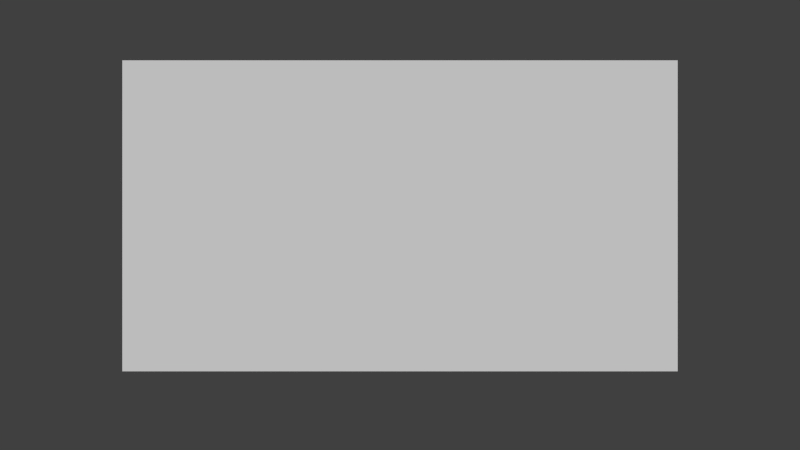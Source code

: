 # Source: wooden_fence.blend  (saved by Blender 2.63.0; exported with 4.5.12 LTS)
import bpy
from mathutils import Matrix  # noqa: F401  (used for matrix-valued properties, if any)

bpy.ops.wm.read_factory_settings(use_empty=True)
scene = bpy.context.scene
scene.name = 'Scene'

# ---- collections
col_collection_1 = bpy.data.collections.new('Collection 1'); scene.collection.children.link(col_collection_1)
col_collection_1.hide_render = True
col_collection_1.hide_viewport = True
col_collection_2 = bpy.data.collections.new('Collection 2'); scene.collection.children.link(col_collection_2)
col_collection_2.hide_render = True
col_collection_2.hide_viewport = True
col_collection_3 = bpy.data.collections.new('Collection 3'); scene.collection.children.link(col_collection_3)
col_collection_3.hide_render = True
col_collection_3.hide_viewport = True
col_collection_4 = bpy.data.collections.new('Collection 4'); scene.collection.children.link(col_collection_4)
col_collection_4.hide_render = True
col_collection_4.hide_viewport = True
col_collection_5 = bpy.data.collections.new('Collection 5'); scene.collection.children.link(col_collection_5)
col_collection_10 = bpy.data.collections.new('Collection 10'); scene.collection.children.link(col_collection_10)
col_collection_10.hide_render = True
col_collection_10.hide_viewport = True
col_collection_11 = bpy.data.collections.new('Collection 11'); scene.collection.children.link(col_collection_11)
col_collection_11.hide_render = True
col_collection_11.hide_viewport = True
col_collection_20 = bpy.data.collections.new('Collection 20'); scene.collection.children.link(col_collection_20)
col_collection_20.hide_render = True
col_collection_20.hide_viewport = True

# ---- materials (node trees are filled in below, after node groups)
mat_wood = bpy.data.materials.new('Wood')
mat_wood.alpha_threshold = 0.0
mat_wood.use_transparent_shadow = False
mat_wood.diffuse_color = (0.02365, 0.008048, 0.0, 1.0)
mat_wood.roughness = 0.5
mat_wood.line_color = (0.0, 0.0, 0.0, 1.0)
mat_material = bpy.data.materials.new('Material')
mat_material.alpha_threshold = 0.0
mat_material.use_transparent_shadow = False
mat_material.roughness = 0.5
mat_material.line_color = (0.0, 0.0, 0.0, 1.0)

# ---- node groups
ng_auto_smooth = bpy.data.node_groups.new('Auto Smooth', 'GeometryNodeTree')
_s = ng_auto_smooth.interface.new_socket(name='Geometry', in_out='OUTPUT', socket_type='NodeSocketGeometry')
_s = ng_auto_smooth.interface.new_socket(name='Geometry', in_out='INPUT', socket_type='NodeSocketGeometry')
_s = ng_auto_smooth.interface.new_socket(name='Angle', in_out='INPUT', socket_type='NodeSocketFloat')
_s.subtype = 'ANGLE'
_s.min_value = 0.0
_s.max_value = 3.142
ng_auto_smooth.is_modifier = True
_N = ng_auto_smooth.nodes; _L = ng_auto_smooth.links
n0 = _N.new('NodeGroupOutput'); n0.name = 'Group Output'; n0.location = (480, -100)
n1 = _N.new('NodeGroupInput'); n1.name = 'Group Input'; n1.location = (-420, -300)
n2 = _N.new('NodeGroupInput'); n2.name = 'Group Input.001'; n2.location = (-60, -100)
n3 = _N.new('GeometryNodeSetShadeSmooth'); n3.name = 'Set Shade Smooth'; n3.location = (120, -100)
n3.domain = 'EDGE'
n4 = _N.new('GeometryNodeSetShadeSmooth'); n4.name = 'Set Shade Smooth.001'; n4.location = (300, -100)
n5 = _N.new('GeometryNodeInputMeshEdgeAngle'); n5.name = 'Edge Angle'; n5.location = (-420, -220)
n6 = _N.new('GeometryNodeInputEdgeSmooth'); n6.name = 'Is Edge Smooth'; n6.location = (-60, -160)
n7 = _N.new('GeometryNodeInputShadeSmooth'); n7.name = 'Is Face Smooth'; n7.location = (-240, -340)
n8 = _N.new('FunctionNodeBooleanMath'); n8.name = 'Boolean Math'; n8.location = (-60, -220)
n9 = _N.new('FunctionNodeCompare'); n9.name = 'Compare'; n9.location = (-240, -180)
n9.operation = 'LESS_EQUAL'
_L.new(n5.outputs[0], n9.inputs[0])
_L.new(n4.outputs[0], n0.inputs[0])
_L.new(n1.outputs[1], n9.inputs[1])
_L.new(n9.outputs[0], n8.inputs[0])
_L.new(n7.outputs[0], n8.inputs[1])
_L.new(n2.outputs[0], n3.inputs[0])
_L.new(n6.outputs[0], n3.inputs[1])
_L.new(n3.outputs[0], n4.inputs[0])
_L.new(n8.outputs[0], n3.inputs[2])
n0.is_active_output = True

# ---- material node trees

# ---- world
world_world = bpy.data.worlds.new('World'); scene.world = world_world
world_world.color = (0.05088, 0.05088, 0.05088)
world_world.use_sun_shadow = False
world_world.sun_shadow_jitter_overblur = 0.0
world_world.cycles.sampling_method = 'MANUAL'
world_world.cycles.sample_map_resolution = 256

# ---- cameras
cam_camera = bpy.data.cameras.new('Camera')
cam_camera.clip_end = 100.0
cam_camera.lens = 35.0
cam_camera.sensor_width = 32.0
cam_camera.sensor_height = 18.0
cam_camera.dof.focus_distance = 0.0
cam_camera.dof.aperture_fstop = 128.0

# ---- meshes
me_plane_002 = bpy.data.meshes.new('Plane.002')
me_plane_002.from_pydata([(24.98, 1.4, -6.517e-08), (24.98, 1.192e-07, -1.629e-07), (-24.98, 2.384e-07, -1.629e-07), (-24.98, 1.4, -6.517e-08)], [], [(0, 3, 2, 1)])
_uv = me_plane_002.uv_layers.new(name='UVMap')
_uv.uv.foreach_set('vector', [20.06, 1.0, 7.41e-08, 1.0, 0.0, 0.0, 20.06, 0.0])
me_plane_002.use_remesh_preserve_volume = False
me_plane_002.use_remesh_preserve_attributes = False
me_plane_002.use_mirror_vertex_groups = False
me_plane_002.update()
me_plane_006 = bpy.data.meshes.new('Plane.006')
me_plane_006.from_pydata([(12.49, 1.4, -6.517e-08), (12.49, 1.192e-07, -1.629e-07), (-12.49, 2.384e-07, -1.629e-07), (-12.49, 1.4, -6.517e-08)], [], [(0, 3, 2, 1)])
_uv = me_plane_006.uv_layers.new(name='UVMap')
_uv.uv.foreach_set('vector', [10.06, 1.0, 7.41e-08, 1.0, 0.0, 0.0, 10.06, 0.0])
me_plane_006.use_remesh_preserve_volume = False
me_plane_006.use_remesh_preserve_attributes = False
me_plane_006.use_mirror_vertex_groups = False
me_plane_006.update()
me_plane_000 = bpy.data.meshes.new('Plane.000')
me_plane_000.from_pydata([(4.999, 1.4, -6.517e-08), (4.999, 1.192e-07, -1.629e-07), (-4.999, 2.384e-07, -1.629e-07), (-4.999, 1.4, -6.517e-08)], [], [(0, 3, 2, 1)])
_uv = me_plane_000.uv_layers.new(name='UVMap')
_uv.uv.foreach_set('vector', [4.061, 1.0, 0.0, 1.0, 0.0, 0.0, 4.061, 0.0])
me_plane_000.use_remesh_preserve_volume = False
me_plane_000.use_remesh_preserve_attributes = False
me_plane_000.use_mirror_vertex_groups = False
me_plane_000.update()
me_plane_009 = bpy.data.meshes.new('Plane.009')
me_plane_009.from_pydata([(2.5, 1.4, -6.517e-08), (2.5, 1.192e-07, -1.629e-07), (-2.5, 2.384e-07, -1.629e-07), (-2.5, 1.4, -6.517e-08)], [], [(0, 3, 2, 1)])
_uv = me_plane_009.uv_layers.new(name='UVMap')
_uv.uv.foreach_set('vector', [2.064, 1.0, 0.0, 1.0, 0.0, 0.0, 2.064, 0.0])
me_plane_009.use_remesh_preserve_volume = False
me_plane_009.use_remesh_preserve_attributes = False
me_plane_009.use_mirror_vertex_groups = False
me_plane_009.update()
me_plane_011 = bpy.data.meshes.new('Plane.011')
me_plane_011.from_pydata([(1.25, 1.4, -6.517e-08), (1.25, 1.192e-07, -1.629e-07), (-1.25, 2.384e-07, -1.629e-07), (-1.25, 1.4, -6.517e-08)], [], [(0, 3, 2, 1)])
_uv = me_plane_011.uv_layers.new(name='UVMap')
_uv.uv.foreach_set('vector', [1.061, 1.0, 0.0, 1.0, 0.0, 0.0, 1.061, 0.0])
me_plane_011.use_remesh_preserve_volume = False
me_plane_011.use_remesh_preserve_attributes = False
me_plane_011.use_mirror_vertex_groups = False
me_plane_011.update()
me_plane_001 = bpy.data.meshes.new('Plane.001')
me_plane_001.from_pydata([(1.5, 1.0, 0.0), (1.5, -1.0, 0.0), (-1.5, -1.0, 0.0), (-1.5, 1.0, 0.0)], [], [(0, 3, 2, 1)])
_uv = me_plane_001.uv_layers.new(name='UVMap')
_uv.uv.foreach_set('vector', [0.0, 0.0, 1.0, 0.0, 1.0, 1.0, 0.0, 1.0])
me_plane_001.use_remesh_preserve_volume = False
me_plane_001.use_remesh_preserve_attributes = False
me_plane_001.use_mirror_vertex_groups = False
me_plane_001.update()
me_cube_004 = bpy.data.meshes.new('Cube.004')
me_cube_004.from_pydata([(1.052, 0.6, -0.02), (-2.3, 0.6, -0.02), (-2.3, 0.8, -0.02), (1.052, 0.8, -0.02), (1.052, 0.6, 0.02), (-2.3, 0.6, 0.02), (-2.3, 0.8, 0.02), (1.052, 0.8, 0.02)], [], [(0, 1, 2, 3), (4, 7, 6, 5), (0, 4, 5, 1), (1, 5, 6, 2), (2, 6, 7, 3), (4, 0, 3, 7)])
_uv = me_cube_004.uv_layers.new(name='UVMap')
_uv.uv.foreach_set('vector', [-0.599, -0.0005444, 1.646, -0.0005447, 1.646, 0.1334, -0.599, 0.1334, -0.599, -0.0005444, -0.599, 0.1334, 1.646, 0.1334, 1.646, -0.0005444, -0.599, -0.0005444, -0.599, -0.0005444, 1.646, -0.0005444, 1.646, -0.0005447, 1.646, -0.0005447, 1.646, -0.0005444, 1.646, 0.1334, 1.646, 0.1334, 1.646, 0.1334, 1.646, 0.1334, -0.599, 0.1334, -0.599, 0.1334, -0.599, -0.0005444, -0.599, -0.0005444, -0.599, 0.1334, -0.599, 0.1334])
me_cube_004.materials.append(mat_wood)
me_cube_004.use_remesh_preserve_volume = False
me_cube_004.use_remesh_preserve_attributes = False
me_cube_004.use_mirror_vertex_groups = False
me_cube_004.update()
me_cube_003 = bpy.data.meshes.new('Cube.003')
me_cube_003.from_pydata([(1.052, 0.6, -0.02), (-2.3, 0.6, -0.02), (-2.3, 0.8, -0.02), (1.052, 0.8, -0.02), (1.052, 0.6, 0.02), (-2.3, 0.6, 0.02), (-2.3, 0.8, 0.02), (1.052, 0.8, 0.02)], [], [(0, 1, 2, 3), (4, 7, 6, 5), (0, 4, 5, 1), (1, 5, 6, 2), (2, 6, 7, 3), (4, 0, 3, 7)])
_uv = me_cube_003.uv_layers.new(name='UVMap')
_uv.uv.foreach_set('vector', [-0.6996, 0.5728, 1.746, 0.5728, 1.746, 0.7188, -0.6996, 0.7188, -0.6996, 0.5728, -0.6996, 0.7188, 1.746, 0.7188, 1.746, 0.5728, -0.6996, 0.5728, -0.6996, 0.5728, 1.746, 0.5728, 1.746, 0.5728, 1.746, 0.5728, 1.746, 0.5728, 1.746, 0.7188, 1.746, 0.7188, 1.746, 0.7188, 1.746, 0.7188, -0.6996, 0.7188, -0.6996, 0.7188, -0.6996, 0.5728, -0.6996, 0.5728, -0.6996, 0.7188, -0.6996, 0.7188])
me_cube_003.materials.append(mat_wood)
me_cube_003.use_remesh_preserve_volume = False
me_cube_003.use_remesh_preserve_attributes = False
me_cube_003.use_mirror_vertex_groups = False
me_cube_003.update()
me_cube_001 = bpy.data.meshes.new('Cube.001')
me_cube_001.from_pydata([(-1.5, 1.4, -0.02), (1.5, 1.4, -0.02), (-1.5, 2.384e-07, -0.02), (1.5, 2.384e-07, -0.02), (-1.7, 3.576e-07, -0.02), (1.7, 3.576e-07, -0.02), (-1.7, 1.4, -0.02), (1.7, 1.4, -0.02), (-1.5, 1.4, 0.02), (1.5, 1.4, 0.02), (-1.5, -7.153e-07, 0.02), (1.5, -7.153e-07, 0.02), (-1.7, 2.384e-07, 0.02), (1.7, 2.384e-07, 0.02), (-1.7, 1.4, 0.02), (1.7, 1.4, 0.02)], [], [(0, 2, 4, 6), (5, 3, 1, 7), (8, 14, 12, 10), (13, 15, 9, 11), (0, 8, 10, 2), (11, 9, 1, 3), (2, 10, 12, 4), (13, 11, 3, 5), (4, 12, 14, 6), (15, 13, 5, 7), (8, 0, 6, 14), (7, 1, 9, 15)])
_uv = me_cube_001.uv_layers.new(name='UVMap')
_uv.uv.foreach_set('vector', [0.004479, 0.8632, 0.9948, 0.8632, 0.9948, 1.0, 0.004479, 1.0, 0.9948, 0.7158, 0.9948, 0.5736, 0.004479, 0.5736, 0.004479, 0.7158, 0.004479, 0.8632, 0.004479, 1.0, 0.9948, 1.0, 0.9948, 0.8632, 0.9948, 0.7158, 0.004479, 0.7158, 0.004479, 0.5736, 0.9948, 0.5736, 0.004479, 0.8632, 0.004479, 0.8632, 0.9948, 0.8632, 0.9948, 0.8632, 0.9948, 0.5736, 0.004479, 0.5736, 0.004479, 0.5736, 0.9948, 0.5736, 0.9948, 0.8632, 0.9948, 0.8632, 0.9948, 1.0, 0.9948, 1.0, 0.9948, 0.7158, 0.9948, 0.5736, 0.9948, 0.5736, 0.9948, 0.7158, 0.9948, 1.0, 0.9948, 1.0, 0.004479, 1.0, 0.004479, 1.0, 0.004479, 0.7158, 0.9948, 0.7158, 0.9948, 0.7158, 0.004479, 0.7158, 0.004479, 0.8632, 0.004479, 0.8632, 0.004479, 1.0, 0.004479, 1.0, 0.004479, 0.7158, 0.004479, 0.5736, 0.004479, 0.5736, 0.004479, 0.7158])
me_cube_001.materials.append(mat_wood)
me_cube_001.use_remesh_preserve_volume = False
me_cube_001.use_remesh_preserve_attributes = False
me_cube_001.use_mirror_vertex_groups = False
me_cube_001.update()
me_plane_003 = bpy.data.meshes.new('Plane.003')
me_plane_003.from_pydata([(1.7, 1.4, -6.517e-08), (1.7, 1.192e-07, -1.629e-07), (-1.7, 2.384e-07, -1.629e-07), (-1.7, 1.4, -6.517e-08)], [], [(0, 3, 2, 1)])
_uv = me_plane_003.uv_layers.new(name='UVMap')
_uv.uv.foreach_set('vector', [0.0, 0.0, 1.0, 0.0, 1.0, 1.0, 0.0, 1.0])
me_plane_003.materials.append(mat_material)
me_plane_003.use_remesh_preserve_volume = False
me_plane_003.use_remesh_preserve_attributes = False
me_plane_003.use_mirror_vertex_groups = False
me_plane_003.update()

# ---- objects
ob_fence50m = bpy.data.objects.new('Fence50m', me_plane_002)
ob_fence25m = bpy.data.objects.new('Fence25m', me_plane_006)
ob_fence10m = bpy.data.objects.new('Fence10m', me_plane_000)
ob_fence5m = bpy.data.objects.new('Fence5m', me_plane_009)
ob_fence2_5m = bpy.data.objects.new('Fence2-5m', me_plane_011)
ob_plane = bpy.data.objects.new('Plane', me_plane_001)
ob_cube_003 = bpy.data.objects.new('Cube.003', me_cube_004)
ob_camera = bpy.data.objects.new('Camera', cam_camera)
ob_cube_002 = bpy.data.objects.new('Cube.002', me_cube_003)
ob_cube = bpy.data.objects.new('Cube', me_cube_001)
ob_plane_002 = bpy.data.objects.new('Plane.002', me_plane_003)

# ---- transforms, parenting, visibility, modifiers, constraints
ob_fence50m.location = (0.0, 0.06, 0.0)
ob_fence50m.rotation_euler = (1.571, -0.0, -0.0)
ob_fence50m.lineart.crease_threshold = 0.0
ob_fence25m.location = (0.0, 0.06, 0.0)
ob_fence25m.rotation_euler = (1.571, -0.0, -0.0)
ob_fence25m.lineart.crease_threshold = 0.0
ob_fence10m.location = (0.0, 0.06, 0.0)
ob_fence10m.rotation_euler = (1.571, -0.0, -0.0)
ob_fence10m.lineart.crease_threshold = 0.0
ob_fence5m.location = (0.0, 0.06, 0.0)
ob_fence5m.rotation_euler = (1.571, -0.0, -0.0)
ob_fence5m.lineart.crease_threshold = 0.0
ob_fence2_5m.location = (0.0, 0.06, 0.0)
ob_fence2_5m.rotation_euler = (1.571, -0.0, -0.0)
ob_fence2_5m.lineart.crease_threshold = 0.0
ob_plane.location = (0.0, 0.0, 0.0)
ob_plane.rotation_euler = (1.571, -0.0, -0.0)
ob_plane.lineart.crease_threshold = 0.0
ob_cube_003.location = (-0.6298, 0.04, 0.3177)
ob_cube_003.rotation_euler = (1.571, 0.0, -3.142)
ob_cube_003.lineart.crease_threshold = 0.0
ob_camera.location = (0.0, -3.879, 0.658)
ob_camera.rotation_euler = (1.571, -0.0, -0.0)
ob_camera.lineart.crease_threshold = 0.0
ob_cube_002.location = (-0.6298, 0.04, -0.2326)
ob_cube_002.rotation_euler = (1.571, 0.0, -3.142)
ob_cube_002.lineart.crease_threshold = 0.0
ob_cube.location = (0.0, 0.0, 0.0)
ob_cube.rotation_euler = (1.571, 0.0, -3.142)
ob_cube.lineart.crease_threshold = 0.0
ob_plane_002.location = (0.0, 0.06, 0.0)
ob_plane_002.rotation_euler = (1.571, -0.0, -0.0)
ob_plane_002.lineart.crease_threshold = 0.0
_m = ob_plane_002.modifiers.new('Auto Smooth', 'NODES')
_m.node_group = ng_auto_smooth
_gi = [s.identifier for s in ng_auto_smooth.interface.items_tree if s.item_type == 'SOCKET' and s.in_out == 'INPUT']
_m[_gi[1]] = 0.01745  # Angle

# ---- collection membership
col_collection_1.objects.link(ob_fence50m)
col_collection_2.objects.link(ob_fence25m)
col_collection_3.objects.link(ob_fence10m)
col_collection_4.objects.link(ob_fence5m)
col_collection_5.objects.link(ob_fence2_5m)
col_collection_10.objects.link(ob_plane)
col_collection_11.objects.link(ob_cube_003)
col_collection_11.objects.link(ob_camera)
col_collection_11.objects.link(ob_cube_002)
col_collection_11.objects.link(ob_cube)
col_collection_20.objects.link(ob_plane_002)

# ---- scene / render settings (as saved in the file)
scene.camera = ob_camera
scene.frame_start = 1; scene.frame_end = 250; scene.frame_set(1)
scene.render.engine = 'BLENDER_EEVEE_NEXT'
scene.render.image_settings.compression = 90
scene.render.resolution_percentage = 50
scene.render.dither_intensity = 0.0
scene.render.use_bake_selected_to_active = True
scene.render.bake_margin = 2
scene.render.bake_bias = 0.2
scene.cycles.use_denoising = False
scene.cycles.samples = 10
scene.cycles.sampling_pattern = 'TABULATED_SOBOL'
scene.cycles.light_sampling_threshold = 0.0
scene.cycles.use_adaptive_sampling = False
scene.cycles.use_light_tree = False
scene.cycles.blur_glossy = 0.0
scene.cycles.volume_bounces = 1
scene.cycles.pixel_filter_type = 'GAUSSIAN'
scene.cycles.sample_clamp_indirect = 0.0
scene.view_settings.view_transform = 'Standard'
bpy.context.view_layer.update()

# ---- added for rendering (the .blend has no usable light): sun
light_auto_sun = bpy.data.lights.new('AutoSun', 'SUN')
light_auto_sun.energy = 3.0
light_auto_sun.angle = 0.0523599
ob_auto_sun = bpy.data.objects.new('AutoSun', light_auto_sun)
scene.collection.objects.link(ob_auto_sun)
ob_auto_sun.rotation_euler = (0.872665, 0.174533, 0.523599)
bpy.context.view_layer.update()
